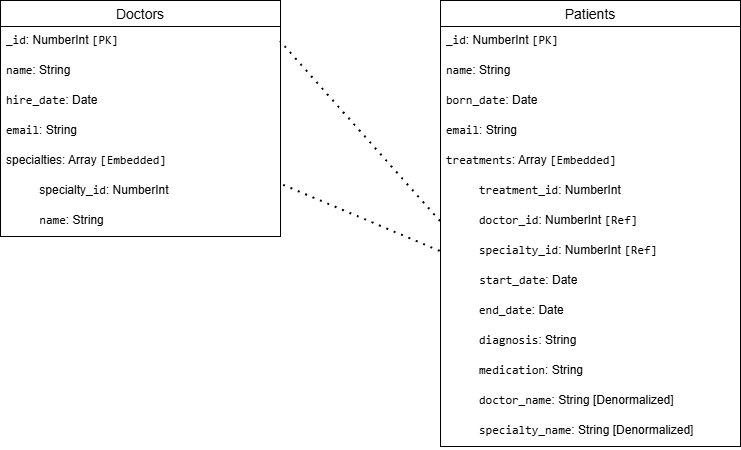

The diagram above was exported from draw.io. Its source (the exported page's mxGraphModel, read from the mxfile embedded in the PNG):
<mxGraphModel dx="1042" dy="527" grid="1" gridSize="10" guides="1" tooltips="1" connect="1" arrows="1" fold="1" page="1" pageScale="1" pageWidth="827" pageHeight="1169" math="0" shadow="0">
  <root>
    <mxCell id="0" />
    <mxCell id="1" parent="0" />
    <mxCell id="6VYAcfp4iA0gNriaqbHQ-2" parent="1" style="swimlane;fontStyle=0;childLayout=stackLayout;horizontal=1;startSize=26;horizontalStack=0;resizeParent=1;resizeParentMax=0;resizeLast=0;collapsible=1;marginBottom=0;align=center;fontSize=14;" value="Doctors" vertex="1">
      <mxGeometry height="236" width="280" x="30" y="270" as="geometry" />
    </mxCell>
    <mxCell id="6VYAcfp4iA0gNriaqbHQ-3" parent="6VYAcfp4iA0gNriaqbHQ-2" style="text;strokeColor=none;fillColor=none;spacingLeft=4;spacingRight=4;overflow=hidden;rotatable=0;points=[[0,0.5],[1,0.5]];portConstraint=eastwest;fontSize=12;whiteSpace=wrap;html=1;" value="&lt;code data-path-to-node=&quot;13,0,0&quot; data-index-in-node=&quot;0&quot;&gt;_id&lt;/code&gt;: NumberInt &lt;code data-path-to-node=&quot;13,0,0&quot; data-index-in-node=&quot;15&quot;&gt;[PK]&lt;font style=&quot;font-size: 9px;&quot;&gt;&amp;nbsp;&lt;/font&gt;&lt;/code&gt;" vertex="1">
      <mxGeometry height="30" width="280" y="26" as="geometry" />
    </mxCell>
    <mxCell id="6VYAcfp4iA0gNriaqbHQ-4" parent="6VYAcfp4iA0gNriaqbHQ-2" style="text;strokeColor=none;fillColor=none;spacingLeft=4;spacingRight=4;overflow=hidden;rotatable=0;points=[[0,0.5],[1,0.5]];portConstraint=eastwest;fontSize=12;whiteSpace=wrap;html=1;" value="&lt;code data-path-to-node=&quot;13,1,0&quot; data-index-in-node=&quot;0&quot;&gt;name&lt;/code&gt;: String" vertex="1">
      <mxGeometry height="30" width="280" y="56" as="geometry" />
    </mxCell>
    <mxCell id="6VYAcfp4iA0gNriaqbHQ-5" parent="6VYAcfp4iA0gNriaqbHQ-2" style="text;strokeColor=none;fillColor=none;spacingLeft=4;spacingRight=4;overflow=hidden;rotatable=0;points=[[0,0.5],[1,0.5]];portConstraint=eastwest;fontSize=12;whiteSpace=wrap;html=1;" value="&lt;code data-path-to-node=&quot;13,3,0&quot; data-index-in-node=&quot;0&quot;&gt;hire_date&lt;/code&gt;: Date" vertex="1">
      <mxGeometry height="30" width="280" y="86" as="geometry" />
    </mxCell>
    <mxCell id="6VYAcfp4iA0gNriaqbHQ-6" parent="6VYAcfp4iA0gNriaqbHQ-2" style="text;strokeColor=none;fillColor=none;spacingLeft=4;spacingRight=4;overflow=hidden;rotatable=0;points=[[0,0.5],[1,0.5]];portConstraint=eastwest;fontSize=12;whiteSpace=wrap;html=1;" value="&lt;code data-path-to-node=&quot;13,2,0&quot; data-index-in-node=&quot;0&quot;&gt;email&lt;/code&gt;: String" vertex="1">
      <mxGeometry height="30" width="280" y="116" as="geometry" />
    </mxCell>
    <mxCell id="6VYAcfp4iA0gNriaqbHQ-7" parent="6VYAcfp4iA0gNriaqbHQ-2" style="text;strokeColor=none;fillColor=none;spacingLeft=4;spacingRight=4;overflow=hidden;rotatable=0;points=[[0,0.5],[1,0.5]];portConstraint=eastwest;fontSize=12;whiteSpace=wrap;html=1;" value="&lt;span data-path-to-node=&quot;2,0,0&quot; data-index-in-node=&quot;33&quot;&gt;specialties&lt;/span&gt;: Array &lt;code data-path-to-node=&quot;13,4,0&quot; data-index-in-node=&quot;23&quot;&gt;[Embedded]&lt;/code&gt;" vertex="1">
      <mxGeometry height="30" width="280" y="146" as="geometry" />
    </mxCell>
    <mxCell id="6VYAcfp4iA0gNriaqbHQ-8" parent="6VYAcfp4iA0gNriaqbHQ-2" style="text;strokeColor=none;fillColor=none;spacingLeft=4;spacingRight=4;overflow=hidden;rotatable=0;points=[[0,0.5],[1,0.5]];portConstraint=eastwest;fontSize=12;whiteSpace=wrap;html=1;" value="&lt;code data-path-to-node=&quot;13,4,1,0,0&quot; data-index-in-node=&quot;0&quot;&gt;&lt;font face=&quot;Helvetica&quot;&gt;&amp;nbsp; &amp;nbsp; &amp;nbsp; &amp;nbsp; &amp;nbsp; specialty_&lt;/font&gt;id&lt;/code&gt;: NumberInt" vertex="1">
      <mxGeometry height="30" width="280" y="176" as="geometry" />
    </mxCell>
    <mxCell id="6VYAcfp4iA0gNriaqbHQ-9" parent="6VYAcfp4iA0gNriaqbHQ-2" style="text;strokeColor=none;fillColor=none;spacingLeft=4;spacingRight=4;overflow=hidden;rotatable=0;points=[[0,0.5],[1,0.5]];portConstraint=eastwest;fontSize=12;whiteSpace=wrap;html=1;" value="&lt;code data-path-to-node=&quot;13,4,1,1,0&quot; data-index-in-node=&quot;0&quot;&gt;&lt;font face=&quot;Helvetica&quot;&gt;&amp;nbsp; &amp;nbsp; &amp;nbsp; &amp;nbsp; &amp;nbsp;&amp;nbsp;&lt;/font&gt;name&lt;/code&gt;: String" vertex="1">
      <mxGeometry height="30" width="280" y="206" as="geometry" />
    </mxCell>
    <mxCell id="6VYAcfp4iA0gNriaqbHQ-11" parent="1" style="swimlane;fontStyle=0;childLayout=stackLayout;horizontal=1;startSize=26;horizontalStack=0;resizeParent=1;resizeParentMax=0;resizeLast=0;collapsible=1;marginBottom=0;align=center;fontSize=14;" value="Patients" vertex="1">
      <mxGeometry height="446" width="300" x="470" y="270" as="geometry" />
    </mxCell>
    <mxCell id="6VYAcfp4iA0gNriaqbHQ-12" parent="6VYAcfp4iA0gNriaqbHQ-11" style="text;strokeColor=none;fillColor=none;spacingLeft=4;spacingRight=4;overflow=hidden;rotatable=0;points=[[0,0.5],[1,0.5]];portConstraint=eastwest;fontSize=12;whiteSpace=wrap;html=1;" value="&lt;code data-path-to-node=&quot;15,0,0&quot; data-index-in-node=&quot;0&quot;&gt;_id&lt;/code&gt;: NumberInt &lt;code data-path-to-node=&quot;15,0,0&quot; data-index-in-node=&quot;15&quot;&gt;[PK]&lt;/code&gt;" vertex="1">
      <mxGeometry height="30" width="300" y="26" as="geometry" />
    </mxCell>
    <mxCell id="6VYAcfp4iA0gNriaqbHQ-13" parent="6VYAcfp4iA0gNriaqbHQ-11" style="text;strokeColor=none;fillColor=none;spacingLeft=4;spacingRight=4;overflow=hidden;rotatable=0;points=[[0,0.5],[1,0.5]];portConstraint=eastwest;fontSize=12;whiteSpace=wrap;html=1;" value="&lt;code data-path-to-node=&quot;15,1,0&quot; data-index-in-node=&quot;0&quot;&gt;name&lt;/code&gt;: String" vertex="1">
      <mxGeometry height="30" width="300" y="56" as="geometry" />
    </mxCell>
    <mxCell id="6VYAcfp4iA0gNriaqbHQ-14" parent="6VYAcfp4iA0gNriaqbHQ-11" style="text;strokeColor=none;fillColor=none;spacingLeft=4;spacingRight=4;overflow=hidden;rotatable=0;points=[[0,0.5],[1,0.5]];portConstraint=eastwest;fontSize=12;whiteSpace=wrap;html=1;" value="&lt;code data-path-to-node=&quot;15,2,0&quot; data-index-in-node=&quot;0&quot;&gt;born_date&lt;/code&gt;: Date" vertex="1">
      <mxGeometry height="30" width="300" y="86" as="geometry" />
    </mxCell>
    <mxCell id="6VYAcfp4iA0gNriaqbHQ-17" parent="6VYAcfp4iA0gNriaqbHQ-11" style="text;strokeColor=none;fillColor=none;spacingLeft=4;spacingRight=4;overflow=hidden;rotatable=0;points=[[0,0.5],[1,0.5]];portConstraint=eastwest;fontSize=12;whiteSpace=wrap;html=1;" value="&lt;code data-path-to-node=&quot;13,2,0&quot; data-index-in-node=&quot;0&quot;&gt;email&lt;/code&gt;: String" vertex="1">
      <mxGeometry height="30" width="300" y="116" as="geometry" />
    </mxCell>
    <mxCell id="6VYAcfp4iA0gNriaqbHQ-18" parent="6VYAcfp4iA0gNriaqbHQ-11" style="text;strokeColor=none;fillColor=none;spacingLeft=4;spacingRight=4;overflow=hidden;rotatable=0;points=[[0,0.5],[1,0.5]];portConstraint=eastwest;fontSize=12;whiteSpace=wrap;html=1;" value="&lt;code data-path-to-node=&quot;15,3,0&quot; data-index-in-node=&quot;0&quot;&gt;treatments&lt;/code&gt;: Array &lt;code data-path-to-node=&quot;15,3,0&quot; data-index-in-node=&quot;18&quot;&gt;[Embedded]&lt;/code&gt;" vertex="1">
      <mxGeometry height="30" width="300" y="146" as="geometry" />
    </mxCell>
    <mxCell id="6VYAcfp4iA0gNriaqbHQ-19" parent="6VYAcfp4iA0gNriaqbHQ-11" style="text;strokeColor=none;fillColor=none;spacingLeft=4;spacingRight=4;overflow=hidden;rotatable=0;points=[[0,0.5],[1,0.5]];portConstraint=eastwest;fontSize=12;whiteSpace=wrap;html=1;" value="&lt;code data-path-to-node=&quot;15,3,1,0,0&quot; data-index-in-node=&quot;0&quot;&gt;&amp;nbsp; &amp;nbsp; &amp;nbsp;treatment_id&lt;/code&gt;: NumberInt" vertex="1">
      <mxGeometry height="30" width="300" y="176" as="geometry" />
    </mxCell>
    <mxCell id="6VYAcfp4iA0gNriaqbHQ-20" parent="6VYAcfp4iA0gNriaqbHQ-11" style="text;strokeColor=none;fillColor=none;spacingLeft=4;spacingRight=4;overflow=hidden;rotatable=0;points=[[0,0.5],[1,0.5]];portConstraint=eastwest;fontSize=12;whiteSpace=wrap;html=1;" value="&lt;code data-path-to-node=&quot;15,3,1,4,0&quot; data-index-in-node=&quot;0&quot;&gt;&amp;nbsp; &amp;nbsp; &amp;nbsp;doctor_id&lt;/code&gt;: NumberInt &lt;code data-path-to-node=&quot;15,3,1,4,0&quot; data-index-in-node=&quot;21&quot;&gt;[Ref]&lt;/code&gt;&lt;div&gt;&lt;code data-path-to-node=&quot;15,3,1,4,0&quot; data-index-in-node=&quot;21&quot;&gt;&lt;br&gt;&lt;/code&gt;&lt;/div&gt;" vertex="1">
      <mxGeometry height="30" width="300" y="206" as="geometry" />
    </mxCell>
    <mxCell id="6VYAcfp4iA0gNriaqbHQ-21" parent="6VYAcfp4iA0gNriaqbHQ-11" style="text;strokeColor=none;fillColor=none;spacingLeft=4;spacingRight=4;overflow=hidden;rotatable=0;points=[[0,0.5],[1,0.5]];portConstraint=eastwest;fontSize=12;whiteSpace=wrap;html=1;" value="&lt;code data-path-to-node=&quot;15,3,1,5,0&quot; data-index-in-node=&quot;0&quot;&gt;&amp;nbsp; &amp;nbsp; &amp;nbsp;specialty_id&lt;/code&gt;: NumberInt &lt;code data-path-to-node=&quot;15,3,1,5,0&quot; data-index-in-node=&quot;24&quot;&gt;[Ref]&lt;/code&gt;" vertex="1">
      <mxGeometry height="30" width="300" y="236" as="geometry" />
    </mxCell>
    <mxCell id="6VYAcfp4iA0gNriaqbHQ-22" parent="6VYAcfp4iA0gNriaqbHQ-11" style="text;strokeColor=none;fillColor=none;spacingLeft=4;spacingRight=4;overflow=hidden;rotatable=0;points=[[0,0.5],[1,0.5]];portConstraint=eastwest;fontSize=12;whiteSpace=wrap;html=1;" value="&lt;code data-path-to-node=&quot;15,3,1,3,0&quot; data-index-in-node=&quot;0&quot;&gt;&lt;font face=&quot;Helvetica&quot;&gt;&amp;nbsp; &amp;nbsp; &amp;nbsp; &amp;nbsp; &amp;nbsp;&amp;nbsp;&lt;/font&gt;start_date&lt;/code&gt;: Date" vertex="1">
      <mxGeometry height="30" width="300" y="266" as="geometry" />
    </mxCell>
    <mxCell id="6VYAcfp4iA0gNriaqbHQ-23" parent="6VYAcfp4iA0gNriaqbHQ-11" style="text;strokeColor=none;fillColor=none;spacingLeft=4;spacingRight=4;overflow=hidden;rotatable=0;points=[[0,0.5],[1,0.5]];portConstraint=eastwest;fontSize=12;whiteSpace=wrap;html=1;" value="&lt;code data-path-to-node=&quot;15,3,1,3,0&quot; data-index-in-node=&quot;0&quot;&gt;&amp;nbsp; &amp;nbsp; &amp;nbsp;end_date&lt;/code&gt;: Date" vertex="1">
      <mxGeometry height="30" width="300" y="296" as="geometry" />
    </mxCell>
    <mxCell id="6VYAcfp4iA0gNriaqbHQ-24" parent="6VYAcfp4iA0gNriaqbHQ-11" style="text;strokeColor=none;fillColor=none;spacingLeft=4;spacingRight=4;overflow=hidden;rotatable=0;points=[[0,0.5],[1,0.5]];portConstraint=eastwest;fontSize=12;whiteSpace=wrap;html=1;" value="&lt;code data-path-to-node=&quot;15,3,1,1,0&quot; data-index-in-node=&quot;0&quot;&gt;&amp;nbsp; &amp;nbsp; &amp;nbsp;diagnosis&lt;/code&gt;: String" vertex="1">
      <mxGeometry height="30" width="300" y="326" as="geometry" />
    </mxCell>
    <mxCell id="6VYAcfp4iA0gNriaqbHQ-25" parent="6VYAcfp4iA0gNriaqbHQ-11" style="text;strokeColor=none;fillColor=none;spacingLeft=4;spacingRight=4;overflow=hidden;rotatable=0;points=[[0,0.5],[1,0.5]];portConstraint=eastwest;fontSize=12;whiteSpace=wrap;html=1;" value="&lt;code data-path-to-node=&quot;15,3,1,2,0&quot; data-index-in-node=&quot;0&quot;&gt;&amp;nbsp; &amp;nbsp; &amp;nbsp;medication&lt;/code&gt;: String" vertex="1">
      <mxGeometry height="30" width="300" y="356" as="geometry" />
    </mxCell>
    <mxCell id="6VYAcfp4iA0gNriaqbHQ-26" parent="6VYAcfp4iA0gNriaqbHQ-11" style="text;strokeColor=none;fillColor=none;spacingLeft=4;spacingRight=4;overflow=hidden;rotatable=0;points=[[0,0.5],[1,0.5]];portConstraint=eastwest;fontSize=12;whiteSpace=wrap;html=1;" value="&lt;code data-path-to-node=&quot;15,3,1,2,0&quot; data-index-in-node=&quot;0&quot;&gt;&amp;nbsp; &amp;nbsp; &amp;nbsp;doctor_name&lt;/code&gt;: String&amp;nbsp;[Denormalized]&lt;span style=&quot;white-space: pre;&quot;&gt;&#09;&lt;/span&gt;" vertex="1">
      <mxGeometry height="30" width="300" y="386" as="geometry" />
    </mxCell>
    <mxCell id="6VYAcfp4iA0gNriaqbHQ-27" parent="6VYAcfp4iA0gNriaqbHQ-11" style="text;strokeColor=none;fillColor=none;spacingLeft=4;spacingRight=4;overflow=hidden;rotatable=0;points=[[0,0.5],[1,0.5]];portConstraint=eastwest;fontSize=12;whiteSpace=wrap;html=1;" value="&lt;code data-path-to-node=&quot;15,3,1,2,0&quot; data-index-in-node=&quot;0&quot;&gt;&amp;nbsp; &amp;nbsp; &amp;nbsp;specialty_name&lt;/code&gt;: String&amp;nbsp;[Denormalized]&amp;nbsp;" vertex="1">
      <mxGeometry height="30" width="300" y="416" as="geometry" />
    </mxCell>
    <mxCell id="6VYAcfp4iA0gNriaqbHQ-28" edge="1" parent="1" source="6VYAcfp4iA0gNriaqbHQ-20" style="endArrow=none;dashed=1;html=1;dashPattern=1 3;strokeWidth=2;rounded=0;entryX=1;entryY=0.5;entryDx=0;entryDy=0;exitX=0;exitY=0.5;exitDx=0;exitDy=0;" target="6VYAcfp4iA0gNriaqbHQ-3" value="">
      <mxGeometry height="50" relative="1" width="50" as="geometry">
        <mxPoint x="390" y="500" as="sourcePoint" />
        <mxPoint x="440" y="450" as="targetPoint" />
      </mxGeometry>
    </mxCell>
    <mxCell id="6VYAcfp4iA0gNriaqbHQ-29" edge="1" parent="1" source="6VYAcfp4iA0gNriaqbHQ-8" style="endArrow=none;dashed=1;html=1;dashPattern=1 3;strokeWidth=2;rounded=0;exitX=1.011;exitY=0.293;exitDx=0;exitDy=0;exitPerimeter=0;entryX=0;entryY=0.5;entryDx=0;entryDy=0;" target="6VYAcfp4iA0gNriaqbHQ-21" value="">
      <mxGeometry height="50" relative="1" width="50" as="geometry">
        <mxPoint x="390" y="500" as="sourcePoint" />
        <mxPoint x="440" y="450" as="targetPoint" />
      </mxGeometry>
    </mxCell>
  </root>
</mxGraphModel>